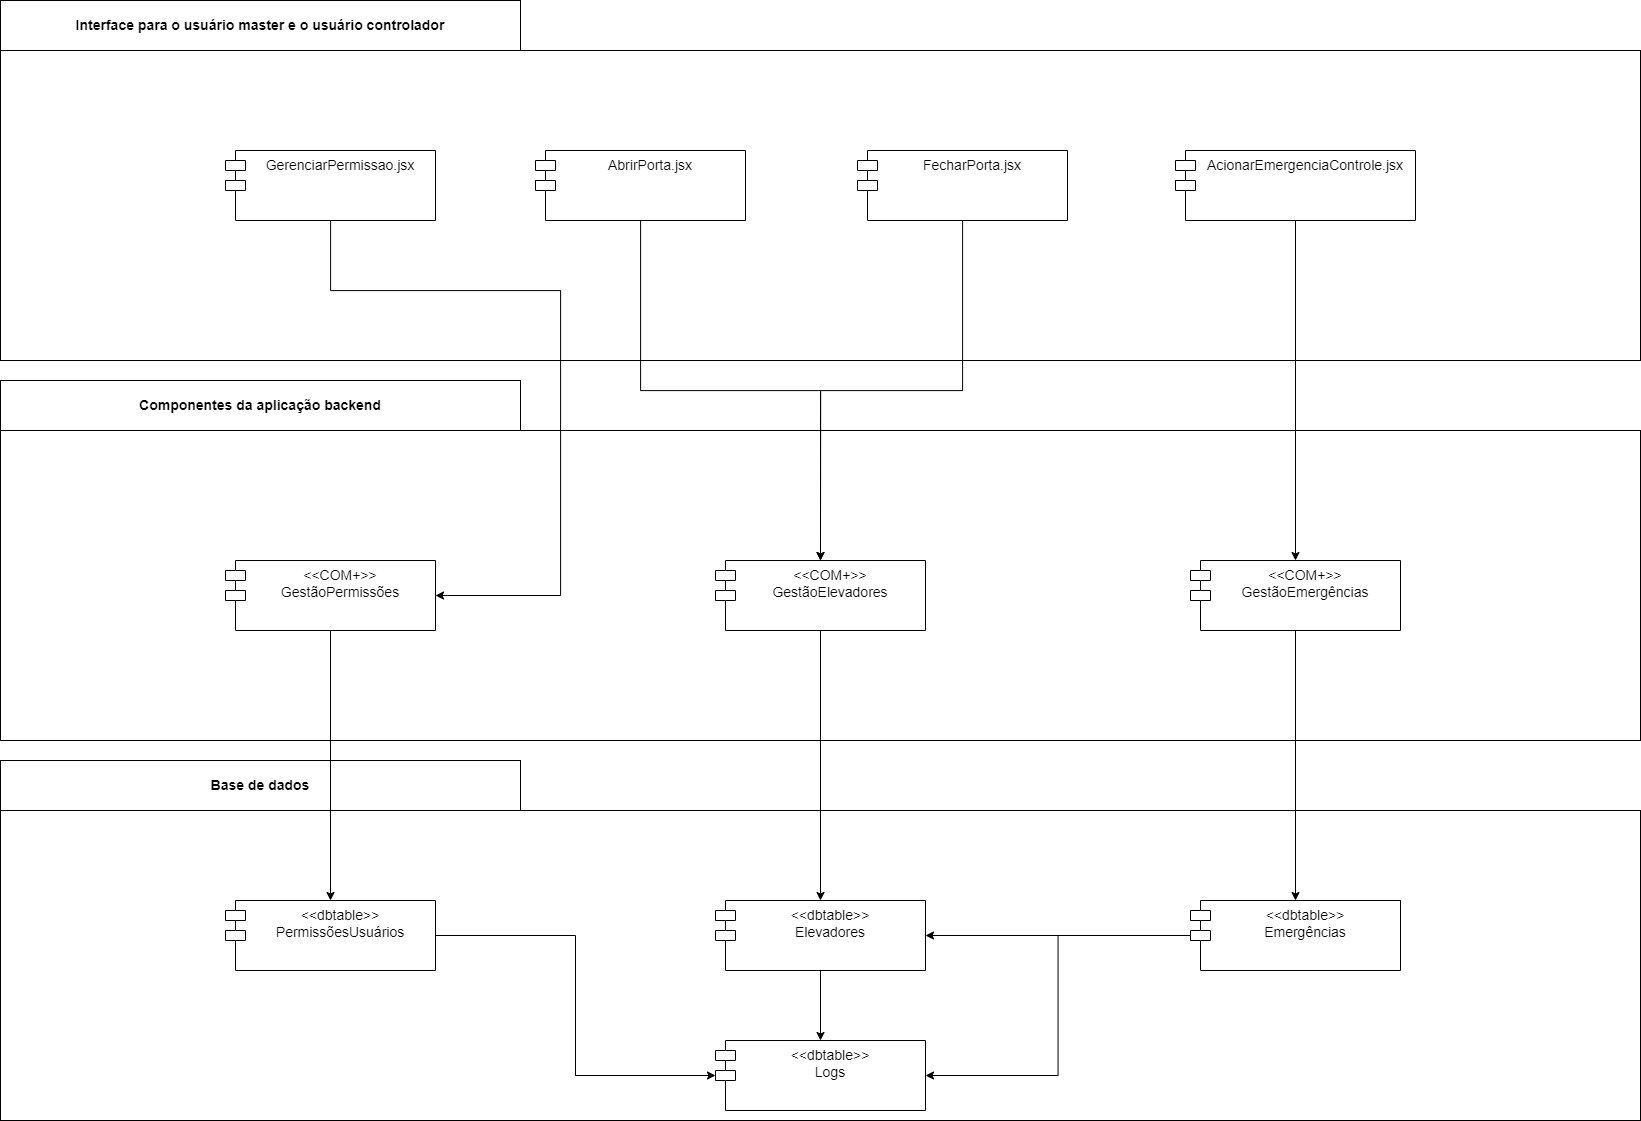

The diagram above was exported from draw.io. Its source (the exported page's mxGraphModel, read from the mxfile embedded in the PNG):
<mxGraphModel dx="2585" dy="1429" grid="1" gridSize="10" guides="1" tooltips="1" connect="1" arrows="1" fold="1" page="1" pageScale="1" pageWidth="1654" pageHeight="1169" math="0" shadow="0">
  <root>
    <mxCell id="0" />
    <mxCell id="1" parent="0" />
    <mxCell id="T-__vpc_cyFfmoS0KV1w-1" value="&lt;b&gt;&lt;font style=&quot;font-size: 14px;&quot;&gt;Interface para o usuário master e o usuário controlador&lt;/font&gt;&lt;/b&gt;" style="rounded=0;whiteSpace=wrap;html=1;align=center;" vertex="1" parent="1">
      <mxGeometry width="520" height="50" as="geometry" />
    </mxCell>
    <mxCell id="T-__vpc_cyFfmoS0KV1w-2" value="" style="rounded=0;whiteSpace=wrap;html=1;" vertex="1" parent="1">
      <mxGeometry y="50" width="1640" height="310" as="geometry" />
    </mxCell>
    <mxCell id="T-__vpc_cyFfmoS0KV1w-5" value="&lt;b style=&quot;font-size: 14px;&quot;&gt;Componentes da aplicação backend&lt;/b&gt;" style="rounded=0;whiteSpace=wrap;html=1;fontSize=14;align=center;" vertex="1" parent="1">
      <mxGeometry y="380" width="520" height="50" as="geometry" />
    </mxCell>
    <mxCell id="T-__vpc_cyFfmoS0KV1w-6" value="" style="rounded=0;whiteSpace=wrap;html=1;" vertex="1" parent="1">
      <mxGeometry y="430" width="1640" height="310" as="geometry" />
    </mxCell>
    <mxCell id="T-__vpc_cyFfmoS0KV1w-7" value="&lt;b&gt;&lt;font style=&quot;font-size: 14px;&quot;&gt;Base de dados&lt;/font&gt;&lt;/b&gt;" style="rounded=0;whiteSpace=wrap;html=1;align=center;" vertex="1" parent="1">
      <mxGeometry y="760" width="520" height="50" as="geometry" />
    </mxCell>
    <mxCell id="T-__vpc_cyFfmoS0KV1w-8" value="" style="rounded=0;whiteSpace=wrap;html=1;" vertex="1" parent="1">
      <mxGeometry y="810" width="1640" height="310" as="geometry" />
    </mxCell>
    <mxCell id="z95ErmGtPRxBQuJfjA90-11" style="edgeStyle=orthogonalEdgeStyle;rounded=0;orthogonalLoop=1;jettySize=auto;html=1;fontSize=14;" edge="1" parent="1" source="T-__vpc_cyFfmoS0KV1w-9" target="z95ErmGtPRxBQuJfjA90-6">
      <mxGeometry relative="1" as="geometry">
        <Array as="points">
          <mxPoint x="330" y="290" />
          <mxPoint x="560" y="290" />
          <mxPoint x="560" y="595" />
        </Array>
      </mxGeometry>
    </mxCell>
    <mxCell id="T-__vpc_cyFfmoS0KV1w-9" value="GerenciarPermissao.jsx" style="shape=module;align=left;spacingLeft=20;align=center;verticalAlign=top;fontSize=14;" vertex="1" parent="1">
      <mxGeometry x="225" y="150" width="210" height="70" as="geometry" />
    </mxCell>
    <mxCell id="z95ErmGtPRxBQuJfjA90-9" style="edgeStyle=orthogonalEdgeStyle;rounded=0;orthogonalLoop=1;jettySize=auto;html=1;entryX=0.5;entryY=0;entryDx=0;entryDy=0;fontSize=14;" edge="1" parent="1" source="T-__vpc_cyFfmoS0KV1w-10" target="z95ErmGtPRxBQuJfjA90-7">
      <mxGeometry relative="1" as="geometry" />
    </mxCell>
    <mxCell id="T-__vpc_cyFfmoS0KV1w-10" value="AbrirPorta.jsx" style="shape=module;align=left;spacingLeft=20;align=center;verticalAlign=top;fontSize=14;" vertex="1" parent="1">
      <mxGeometry x="535" y="150" width="210" height="70" as="geometry" />
    </mxCell>
    <mxCell id="z95ErmGtPRxBQuJfjA90-10" style="edgeStyle=orthogonalEdgeStyle;rounded=0;orthogonalLoop=1;jettySize=auto;html=1;entryX=0.5;entryY=0;entryDx=0;entryDy=0;fontSize=14;" edge="1" parent="1" source="z95ErmGtPRxBQuJfjA90-1" target="z95ErmGtPRxBQuJfjA90-7">
      <mxGeometry relative="1" as="geometry" />
    </mxCell>
    <mxCell id="z95ErmGtPRxBQuJfjA90-1" value="FecharPorta.jsx" style="shape=module;align=left;spacingLeft=20;align=center;verticalAlign=top;fontSize=14;" vertex="1" parent="1">
      <mxGeometry x="857" y="150" width="210" height="70" as="geometry" />
    </mxCell>
    <mxCell id="z95ErmGtPRxBQuJfjA90-12" style="edgeStyle=orthogonalEdgeStyle;rounded=0;orthogonalLoop=1;jettySize=auto;html=1;fontSize=14;" edge="1" parent="1" source="z95ErmGtPRxBQuJfjA90-2" target="z95ErmGtPRxBQuJfjA90-8">
      <mxGeometry relative="1" as="geometry" />
    </mxCell>
    <mxCell id="z95ErmGtPRxBQuJfjA90-2" value="AcionarEmergenciaControle.jsx" style="shape=module;align=left;spacingLeft=20;align=center;verticalAlign=top;fontSize=14;" vertex="1" parent="1">
      <mxGeometry x="1175" y="150" width="240" height="70" as="geometry" />
    </mxCell>
    <mxCell id="z95ErmGtPRxBQuJfjA90-14" style="edgeStyle=orthogonalEdgeStyle;rounded=0;orthogonalLoop=1;jettySize=auto;html=1;fontSize=14;" edge="1" parent="1" source="z95ErmGtPRxBQuJfjA90-6" target="z95ErmGtPRxBQuJfjA90-13">
      <mxGeometry relative="1" as="geometry" />
    </mxCell>
    <mxCell id="z95ErmGtPRxBQuJfjA90-6" value="&lt;&lt;COM+&gt;&gt;&#10;GestãoPermissões" style="shape=module;align=left;spacingLeft=20;align=center;verticalAlign=top;fontSize=14;" vertex="1" parent="1">
      <mxGeometry x="225" y="560" width="210" height="70" as="geometry" />
    </mxCell>
    <mxCell id="z95ErmGtPRxBQuJfjA90-16" style="edgeStyle=orthogonalEdgeStyle;rounded=0;orthogonalLoop=1;jettySize=auto;html=1;fontSize=14;" edge="1" parent="1" source="z95ErmGtPRxBQuJfjA90-7" target="z95ErmGtPRxBQuJfjA90-15">
      <mxGeometry relative="1" as="geometry" />
    </mxCell>
    <mxCell id="z95ErmGtPRxBQuJfjA90-7" value="&lt;&lt;COM+&gt;&gt;&#10;GestãoElevadores" style="shape=module;align=left;spacingLeft=20;align=center;verticalAlign=top;fontSize=14;" vertex="1" parent="1">
      <mxGeometry x="715" y="560" width="210" height="70" as="geometry" />
    </mxCell>
    <mxCell id="z95ErmGtPRxBQuJfjA90-19" style="edgeStyle=orthogonalEdgeStyle;rounded=0;orthogonalLoop=1;jettySize=auto;html=1;fontSize=14;" edge="1" parent="1" source="z95ErmGtPRxBQuJfjA90-8" target="z95ErmGtPRxBQuJfjA90-18">
      <mxGeometry relative="1" as="geometry" />
    </mxCell>
    <mxCell id="z95ErmGtPRxBQuJfjA90-8" value="&lt;&lt;COM+&gt;&gt;&#10;GestãoEmergências" style="shape=module;align=left;spacingLeft=20;align=center;verticalAlign=top;fontSize=14;" vertex="1" parent="1">
      <mxGeometry x="1190" y="560" width="210" height="70" as="geometry" />
    </mxCell>
    <mxCell id="z95ErmGtPRxBQuJfjA90-24" style="edgeStyle=orthogonalEdgeStyle;rounded=0;orthogonalLoop=1;jettySize=auto;html=1;entryX=0;entryY=0;entryDx=0;entryDy=35;entryPerimeter=0;fontSize=14;" edge="1" parent="1" source="z95ErmGtPRxBQuJfjA90-13" target="z95ErmGtPRxBQuJfjA90-21">
      <mxGeometry relative="1" as="geometry" />
    </mxCell>
    <mxCell id="z95ErmGtPRxBQuJfjA90-13" value="&lt;&lt;dbtable&gt;&gt;&#10;PermissõesUsuários" style="shape=module;align=left;spacingLeft=20;align=center;verticalAlign=top;fontSize=14;" vertex="1" parent="1">
      <mxGeometry x="225" y="900" width="210" height="70" as="geometry" />
    </mxCell>
    <mxCell id="z95ErmGtPRxBQuJfjA90-22" style="edgeStyle=orthogonalEdgeStyle;rounded=0;orthogonalLoop=1;jettySize=auto;html=1;entryX=0.5;entryY=0;entryDx=0;entryDy=0;fontSize=14;" edge="1" parent="1" source="z95ErmGtPRxBQuJfjA90-15" target="z95ErmGtPRxBQuJfjA90-21">
      <mxGeometry relative="1" as="geometry" />
    </mxCell>
    <mxCell id="z95ErmGtPRxBQuJfjA90-15" value="&lt;&lt;dbtable&gt;&gt;&#10;Elevadores" style="shape=module;align=left;spacingLeft=20;align=center;verticalAlign=top;fontSize=14;" vertex="1" parent="1">
      <mxGeometry x="715" y="900" width="210" height="70" as="geometry" />
    </mxCell>
    <mxCell id="z95ErmGtPRxBQuJfjA90-20" style="edgeStyle=orthogonalEdgeStyle;rounded=0;orthogonalLoop=1;jettySize=auto;html=1;fontSize=14;" edge="1" parent="1" source="z95ErmGtPRxBQuJfjA90-18" target="z95ErmGtPRxBQuJfjA90-15">
      <mxGeometry relative="1" as="geometry" />
    </mxCell>
    <mxCell id="z95ErmGtPRxBQuJfjA90-23" style="edgeStyle=orthogonalEdgeStyle;rounded=0;orthogonalLoop=1;jettySize=auto;html=1;entryX=1;entryY=0.5;entryDx=0;entryDy=0;fontSize=14;" edge="1" parent="1" source="z95ErmGtPRxBQuJfjA90-18" target="z95ErmGtPRxBQuJfjA90-21">
      <mxGeometry relative="1" as="geometry" />
    </mxCell>
    <mxCell id="z95ErmGtPRxBQuJfjA90-18" value="&lt;&lt;dbtable&gt;&gt;&#10;Emergências" style="shape=module;align=left;spacingLeft=20;align=center;verticalAlign=top;fontSize=14;" vertex="1" parent="1">
      <mxGeometry x="1190" y="900" width="210" height="70" as="geometry" />
    </mxCell>
    <mxCell id="z95ErmGtPRxBQuJfjA90-21" value="&lt;&lt;dbtable&gt;&gt;&#10;Logs" style="shape=module;align=left;spacingLeft=20;align=center;verticalAlign=top;fontSize=14;" vertex="1" parent="1">
      <mxGeometry x="715" y="1040" width="210" height="70" as="geometry" />
    </mxCell>
  </root>
</mxGraphModel>